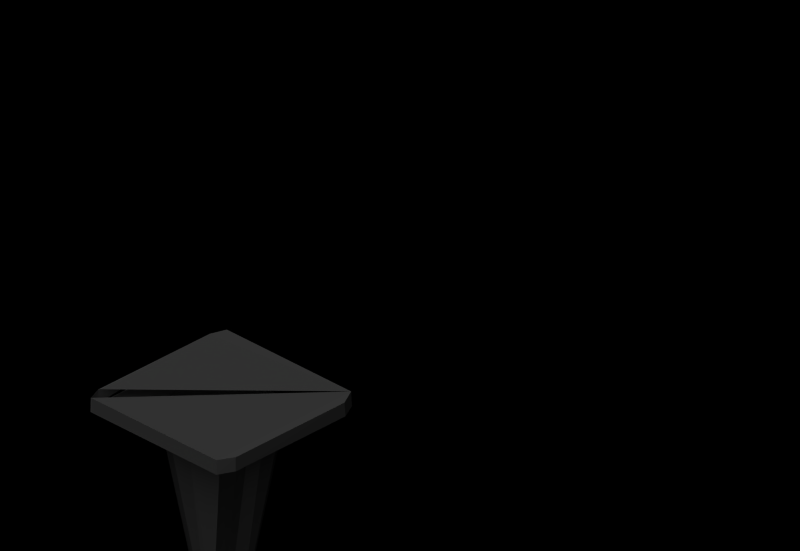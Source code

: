# Source: cone_anomaly.blend  (saved by Blender 3.6.11; exported with 4.5.12 LTS)
import bpy
from mathutils import Matrix  # noqa: F401  (used for matrix-valued properties, if any)

bpy.ops.wm.read_factory_settings(use_empty=True)
scene = bpy.context.scene
scene.name = 'Scene'

# ---- collections
col_collection_1 = bpy.data.collections.new('Collection 1'); scene.collection.children.link(col_collection_1)
col_collection_2 = bpy.data.collections.new('Collection 2'); scene.collection.children.link(col_collection_2)

# ---- materials (node trees are filled in below, after node groups)
mat_obstaclesanomaly = bpy.data.materials.new('obstaclesAnomaly')
mat_obstaclesanomaly.use_transparent_shadow = False
mat_material = bpy.data.materials.new('Material')
mat_material.alpha_threshold = 0.0
mat_material.use_transparent_shadow = False
mat_material.roughness = 0.5
mat_material.line_color = (0.0, 0.0, 0.0, 1.0)

# ---- material node trees
mat_obstaclesanomaly.use_nodes = True; mat_obstaclesanomaly.node_tree.nodes.clear()
_N = mat_obstaclesanomaly.node_tree.nodes; _L = mat_obstaclesanomaly.node_tree.links
n0 = _N.new('ShaderNodeBsdfPrincipled'); n0.name = 'Principled BSDF'; n0.location = (10, 300)
n0.distribution = 'GGX'
n0.subsurface_method = 'RANDOM_WALK_SKIN'
n0.inputs[3].default_value = 1.45
n0.inputs[27].default_value = (0.0, 0.0, 0.0, 1.0)
n0.inputs[28].default_value = 1.0
n1 = _N.new('ShaderNodeOutputMaterial'); n1.name = 'Material Output'; n1.location = (300, 300)
_L.new(n0.outputs[0], n1.inputs[0])
n1.is_active_output = True

# ---- world
world_world = bpy.data.worlds.new('World'); scene.world = world_world
world_world.color = (0.0, 0.0, 0.0)
world_world.use_sun_shadow = False
world_world.sun_shadow_jitter_overblur = 0.0
world_world.cycles.sampling_method = 'MANUAL'
world_world.cycles.sample_map_resolution = 256

# ---- cameras
cam_camera_001 = bpy.data.cameras.new('Camera.001')
cam_camera_001.type = 'ORTHO'
cam_camera_001.passepartout_alpha = 0.2
cam_camera_001.clip_end = 100.0
cam_camera_001.lens = 35.0
cam_camera_001.sensor_width = 32.0
cam_camera_001.sensor_height = 18.0
cam_camera_001.ortho_scale = 4.245
cam_camera_001.show_passepartout = False
cam_camera_001.show_safe_areas = True
cam_camera_001.dof.focus_distance = 0.0
cam_camera_001.dof.aperture_fstop = 128.0

# ---- lights
light_lamp_001 = bpy.data.lights.new('Lamp.001', 'SUN')
light_lamp_001.transmission_factor = 0.0
light_lamp_001.angle = 1.571
light_lamp_001.energy = 1.0
light_lamp_001.shadow_buffer_clip_start = 0.5
light_lamp_001.shadow_soft_size = 1.0
light_lamp_001.shadow_cascade_max_distance = 1000.0
light_lamp_001.cycles.use_multiple_importance_sampling = False

# ---- meshes
me_cone_anomaly = bpy.data.meshes.new('cone_anomaly')
me_cone_anomaly.from_pydata([(0.3223, -0.1237, 0.5334), (0.4728, -0.5183, 0.557), (0.3321, -0.1747, 0.545), (-0.5054, 0.4133, 0.5568), (0.5173, 0.4068, 0.5565), (-0.4715, 0.5047, 0.6451), (-0.4745, 0.503, 0.5567), (-0.04126, 0.07898, -0.7817), (-0.1247, 0.04222, -0.5158), (0.5192, -0.4191, 0.5565), (-0.137, 0.2965, 0.5314), (-0.2466, 0.2228, 0.5403), (-0.1251, -0.04816, -0.5307), (-0.2836, -0.1862, 0.5398), (-0.3299, -0.0304, 0.5278), (0.2365, 0.2429, 0.5402), (0.3218, 0.1159, 0.5386), (-0.02542, 0.06548, -0.7929), (0.06527, 0.06106, -0.7861), (0.4666, 0.5056, 0.5572), (0.09158, 0.02345, -0.7858), (0.0793, -0.3373, 0.5333), (0.01933, 0.3522, 0.5452), (0.003866, -0.09891, -0.786), (-0.05521, -0.08098, -0.7845), (-0.01911, 0.3284, 0.5319), (0.5192, -0.419, 0.6436), (-0.5036, -0.4283, 0.6461), (0.02969, 0.08134, -0.7832), (-0.06885, 0.1053, -0.5453), (0.1257, -0.07133, -0.5266), (0.09912, -0.03265, -0.7807), (0.4709, -0.5168, 0.6461), (-0.4712, -0.5198, 0.5576), (-0.3505, 0.0456, 0.5454), (-0.5059, -0.4241, 0.557), (0.4639, 0.5035, 0.6481), (0.06457, -0.08121, -0.7865), (-0.07314, -0.3384, 0.5409), (0.09121, -0.3602, 0.5456), (0.2371, -0.2499, 0.5261), (0.1056, 0.3133, 0.5307), (-0.3109, 0.104, 0.5324), (-0.1139, -0.128, -0.3528), (-0.5058, 0.4109, 0.6435), (0.05361, -0.1226, -0.5969), (-0.4694, -0.519, 0.6453), (0.5191, 0.3978, 0.6449), (0.3395, -0.02932, 0.5302), (-0.1799, -0.291, 0.5305), (-0.0909, -0.005298, -0.7844)], [], [(0, 20, 48), (9, 1, 2), (34, 35, 3), (19, 4, 16), (29, 7, 8), (20, 16, 48), (47, 9, 4), (10, 11, 22), (12, 13, 14), (18, 15, 16), (20, 17, 18), (19, 47, 4), (20, 18, 16), (45, 40, 21), (41, 25, 22), (32, 26, 36), (10, 22, 25), (17, 28, 18), (6, 11, 34), (47, 26, 9), (28, 7, 29), (20, 30, 31), (17, 7, 28), (32, 46, 33), (14, 13, 34), (20, 0, 30), (4, 2, 16), (0, 2, 40), (23, 38, 49), (19, 36, 47), (30, 37, 31), (35, 13, 38), (23, 21, 38), (1, 9, 26), (1, 39, 2), (33, 27, 35), (2, 39, 40), (28, 25, 41), (11, 42, 34), (48, 2, 0), (6, 44, 5), (19, 5, 36), (12, 43, 13), (33, 38, 39), (28, 29, 25), (35, 27, 44), (32, 33, 1), (35, 38, 33), (19, 16, 15), (37, 20, 31), (8, 42, 11), (43, 49, 13), (44, 36, 5), (40, 39, 21), (33, 46, 27), (29, 10, 25), (21, 39, 38), (29, 8, 11), (18, 41, 15), (34, 13, 35), (32, 36, 46), (15, 41, 22), (26, 47, 36), (18, 28, 41), (45, 23, 37), (34, 3, 6), (16, 2, 48), (23, 49, 43), (44, 27, 36), (8, 7, 50), (49, 38, 13), (4, 9, 2), (6, 22, 11), (50, 17, 24), (6, 3, 44), (8, 50, 12), (14, 42, 8), (45, 37, 30), (50, 7, 17), (43, 12, 24), (23, 45, 21), (29, 11, 10), (1, 26, 32), (39, 1, 33), (23, 17, 37), (43, 24, 23), (42, 14, 34)])
_uv = me_cone_anomaly.uv_layers.new(name='UVLayer0')
_uv.uv.foreach_set('vector', [0.3969, 0.465, 0.3713, 1.072, 0.3545, 0.4669, 0.4195, 0.0, 0.4645, 0.02109, 0.3085, 0.08487, 0.2083, 0.3944, 0.4213, 0.465, 0.04148, 0.4644, 0.0, 0.02345, 0.04482, 0.000508, 0.1766, 0.08942, 0.1707, 0.9655, 0.1675, 1.074, 0.1415, 0.9522, 0.3713, 1.072, 0.2971, 0.4656, 0.3545, 0.4669, 0.2551, 0.8551, 0.2952, 0.5159, 0.2951, 0.8601, 0.2422, 0.6345, 0.2507, 0.5753, 0.2506, 0.7095, 0.1012, 0.9622, 0.0, 0.4788, 0.07119, 0.4766, 0.5459, 0.4649, 0.5101, 1.075, 0.4648, 1.072, 0.2677, 0.9705, 0.222, 0.9373, 0.261, 0.9508, 0.2971, 0.8923, 0.2551, 0.8551, 0.2951, 0.8601, 0.5321, 0.4645, 0.5459, 0.4649, 0.4648, 1.072, 0.7917, 0.5516, 0.9601, 1.042, 0.8983, 1.062, 0.2507, 0.7095, 0.2507, 0.7665, 0.238, 0.7504, 0.9284, 0.442, 0.8841, 0.4639, 0.4656, 0.4396, 0.6808, 1.062, 0.6139, 1.075, 0.6295, 1.067, 0.222, 0.9373, 0.2481, 0.9374, 0.261, 0.9508, 0.000795, 0.4503, 0.1279, 0.3472, 0.2083, 0.3944, 0.2551, 0.8551, 0.2559, 0.5144, 0.2952, 0.5159, 0.5631, 0.466, 0.5949, 0.4645, 0.6143, 0.5714, 0.3713, 1.072, 0.4058, 0.9523, 0.3934, 1.069, 0.222, 0.9373, 0.2169, 0.9295, 0.2481, 0.9374, 1.0, 0.4664, 0.9995, 0.8873, 0.9602, 0.8871, 0.07119, 0.4766, 0.0, 0.4788, 0.105, 0.465, 0.3713, 1.072, 0.3969, 0.465, 0.4058, 0.9523, 0.04482, 0.000508, 0.3085, 0.08487, 0.1766, 0.08942, 0.2369, 0.5071, 0.2507, 0.5263, 0.2259, 0.5753, 0.7549, 0.4704, 0.8317, 1.078, 0.78, 1.079, 0.2971, 0.8923, 0.2562, 0.8893, 0.2551, 0.8551, 0.4058, 0.9523, 0.4198, 1.072, 0.3934, 1.069, 0.4213, 0.465, 0.3134, 0.3642, 0.3826, 0.2688, 0.7549, 0.4704, 0.8983, 1.062, 0.8317, 1.078, 0.2971, 0.4663, 0.2952, 0.5159, 0.2559, 0.5144, 0.4645, 0.02109, 0.3925, 0.1942, 0.3085, 0.08487, 0.1846, 0.465, 0.2259, 0.5067, 0.1857, 0.5088, 0.237, 0.6931, 0.237, 0.8136, 0.2284, 0.7419, 0.5631, 0.466, 0.6295, 1.067, 0.5726, 1.069, 0.1846, 0.4651, 0.1316, 0.4704, 0.105, 0.465, 0.2259, 0.465, 0.2507, 0.5263, 0.2369, 0.5071, 0.1847, 0.9289, 0.2252, 0.8873, 0.2246, 0.9295, 0.9291, 0.4645, 0.9698, 0.04227, 0.97, 0.4639, 0.1012, 0.9622, 0.0584, 0.8855, 0.0, 0.4788, 0.4648, 0.4493, 0.3826, 0.2688, 0.3925, 0.1942, 0.5631, 0.466, 0.6143, 0.5714, 0.6295, 1.067, 0.1857, 0.5088, 0.2259, 0.5067, 0.2252, 0.8873, 1.0, 0.4664, 0.9602, 0.8871, 0.9601, 0.4645, 0.4213, 0.465, 0.3826, 0.2688, 0.4648, 0.4493, 0.0, 0.02345, 0.1766, 0.08942, 0.119, 0.1281, 0.2426, 1.013, 0.2677, 0.9705, 0.2639, 0.9959, 0.1415, 0.9522, 0.1316, 0.4704, 0.1846, 0.4651, 0.7351, 0.6734, 0.78, 1.079, 0.7263, 1.086, 0.5073, 0.0, 0.4656, 0.4396, 0.4648, 0.01563, 0.3425, 0.1281, 0.3925, 0.1942, 0.3821, 0.1997, 0.1846, 0.465, 0.2241, 0.4652, 0.2259, 0.5067, 0.6143, 0.5714, 0.6808, 1.062, 0.6295, 1.067, 0.3821, 0.1997, 0.3925, 0.1942, 0.3826, 0.2688, 0.1707, 0.9655, 0.1415, 0.9522, 0.1846, 0.4651, 0.5459, 0.4649, 0.5726, 1.069, 0.5101, 1.075, 0.2083, 0.3944, 0.3134, 0.3642, 0.4213, 0.465, 0.9284, 0.442, 0.4656, 0.4396, 0.9291, 0.01592, 0.5101, 1.075, 0.5726, 1.069, 0.6139, 1.075, 0.8841, 0.4639, 0.5135, 0.4645, 0.4656, 0.4396, 0.5459, 0.4649, 0.5631, 0.466, 0.5726, 1.069, 0.7917, 0.5516, 0.7549, 0.4704, 0.7801, 0.4645, 0.2083, 0.3944, 0.04148, 0.4644, 0.000795, 0.4503, 0.97, 0.1725, 0.9702, 0.04052, 0.9756, 0.1064, 0.7549, 0.4704, 0.78, 1.079, 0.7351, 0.6734, 0.5073, 0.0, 0.8879, 0.00048, 0.4656, 0.4396, 0.1415, 0.9522, 0.1675, 1.074, 0.1299, 1.076, 0.2259, 0.6274, 0.237, 0.5753, 0.2368, 0.6931, 0.04482, 0.000508, 0.4195, 0.0, 0.3085, 0.08487, 0.000795, 0.4503, 0.06936, 0.2265, 0.1279, 0.3472, 0.1846, 0.9599, 0.222, 0.9373, 0.1905, 0.9974, 0.1847, 0.9289, 0.186, 0.8885, 0.2252, 0.8873, 0.1415, 0.9522, 0.1299, 1.076, 0.1012, 0.9622, 0.07119, 0.4766, 0.1316, 0.4704, 0.1415, 0.9522, 0.4398, 0.9863, 0.4198, 1.072, 0.4058, 0.9523, 0.1846, 0.9599, 0.2169, 0.9295, 0.222, 0.9373, 0.0584, 0.8855, 0.1012, 0.9622, 0.09539, 1.081, 0.7549, 0.4704, 0.7917, 0.5516, 0.8983, 1.062, 0.6143, 0.5714, 0.7263, 1.061, 0.6808, 1.062, 0.2971, 0.4663, 0.2559, 0.5144, 0.257, 0.465, 0.3925, 0.1942, 0.4645, 0.02109, 0.4648, 0.4493, 0.214, 1.013, 0.222, 0.9373, 0.2426, 1.013, 0.7351, 0.6734, 0.7275, 0.4748, 0.7549, 0.4704, 0.251, 0.8136, 0.2509, 0.8752, 0.237, 0.8424])
_uv.active_render = True
_uv = me_cone_anomaly.uv_layers.new(name='UVLayer1')
_uv.uv.foreach_set('vector', [-0.3351, 1.006, 0.1159, 0.8006, 0.01191, 0.9631, -0.1239, 1.115, -0.3754, 1.574, -0.01197, 1.08, -0.007924, 0.9629, 0.09801, 1.094, -0.09357, 0.9112, 0.3815, 0.4176, 0.1504, 0.872, 0.1165, 0.8408, 0.8386, 1.058, 0.7833, 1.191, 0.3508, 0.9567, 0.1159, 0.8006, 0.1793, 0.8887, 0.01191, 0.9631, 0.634, 0.2316, -0.642, 0.2388, -0.6036, 0.2302, 0.1423, 1.932, -0.08172, 0.5851, 0.5068, 0.7881, -0.2361, 0.8929, -0.3755, 0.8964, -0.1524, 0.9045, -0.7443, 0.9948, -0.7842, 0.9624, -0.4836, 0.8539, 0.6746, 1.717, 0.9604, 0.9721, 0.8235, 1.567, -0.1955, 0.1895, 0.634, 0.2316, -0.6036, 0.2302, -0.4542, 0.8365, -0.7443, 0.9948, -0.4836, 0.8539, 0.8788, 1.219, 0.7584, 1.239, 0.9881, 1.094, 0.4535, 0.1267, -0.19, 0.173, -0.1066, 0.7482, -0.3718, 0.4439, -0.1234, 0.8914, 0.3675, 1.56, -0.8849, 1.08, -0.9146, 1.092, -0.9935, 1.052, 0.9604, 0.9721, 0.9341, 1.352, 0.8235, 1.567, -0.3782, 0.4645, -0.1807, 0.6366, -0.007924, 0.9629, 0.634, 0.2316, 0.6136, 0.2336, -0.642, 0.2388, -0.9721, 1.021, -0.9013, 1.28, -0.8518, 1.129, 0.1159, 0.8006, -0.4601, 1.012, -0.2533, 0.9413, 0.9604, 0.9721, 0.8994, 0.8137, 0.9341, 1.352, -0.2918, 1.787, 0.3563, 1.797, -0.3176, 1.816, -0.1524, 0.9045, -0.3755, 0.8964, 0.3984, 0.932, 0.1159, 0.8006, -0.3351, 1.006, -0.4601, 1.012, 0.1504, 0.872, -0.01197, 1.08, 0.1165, 0.8408, 0.5721, 1.763, 0.8894, 1.198, 0.5617, 1.747, 0.9534, 1.199, 0.971, 1.041, 0.8434, 1.105, -0.1955, 0.1895, 0.4411, 0.2252, 0.634, 0.2316, -0.4601, 1.012, -0.7292, 1.105, -0.2533, 0.9413, 0.09801, 1.094, 0.1575, 1.26, 0.08142, 1.615, 0.9534, 1.199, 0.9881, 1.094, 0.971, 1.041, -0.3384, 0.1885, -0.642, 0.2388, 0.6136, 0.2336, -0.3754, 1.574, -0.007069, 1.222, -0.01197, 1.08, -0.3233, 1.816, 0.6665, 1.735, -0.6388, 1.761, 0.5186, 1.166, -0.3754, 1.189, 0.003976, 1.987, -0.9721, 1.021, -0.9935, 1.052, -0.9267, 1.037, 0.5858, 1.081, 0.4025, 0.9955, 0.3984, 0.932, -0.1406, 1.511, 0.8894, 1.198, 0.5721, 1.763, -0.3273, 1.811, 0.6602, 1.744, 0.3682, 1.796, 0.2951, 1.817, 0.3347, 1.797, -0.3231, 1.783, -0.2361, 0.8929, -0.691, 0.8368, -0.3755, 0.8964, 0.3839, 1.547, 0.08142, 1.615, -0.007069, 1.222, -0.9721, 1.021, -0.8518, 1.129, -0.9935, 1.052, -0.6388, 1.761, 0.6665, 1.735, 0.6602, 1.744, -0.2918, 1.787, -0.3176, 1.816, 0.3464, 1.811, 0.09801, 1.094, 0.08142, 1.615, 0.3839, 1.547, 0.3815, 0.4176, 0.1165, 0.8408, 0.1794, 0.586, 0.887, 1.208, 0.6746, 1.717, 0.5917, 1.667, 0.3508, 0.9567, 0.4025, 0.9955, 0.5858, 1.081, 0.7163, 1.046, 0.8434, 1.105, 0.6081, 0.898, -0.0884, 1.083, 0.3675, 1.56, -0.4012, 1.52, -0.5427, 1.622, -0.007069, 1.222, -0.07525, 1.757, -0.3233, 1.816, 0.3573, 1.797, 0.6665, 1.735, -0.8518, 1.129, -0.8849, 1.08, -0.9935, 1.052, -0.07525, 1.757, -0.007069, 1.222, 0.08142, 1.615, 0.8386, 1.058, 0.3508, 0.9567, 0.5858, 1.081, -0.7443, 0.9948, -0.9267, 1.037, -0.7842, 0.9624, -0.007924, 0.9629, 0.1575, 1.26, 0.09801, 1.094, -0.3718, 0.4439, 0.3675, 1.56, 0.3921, 0.4706, -0.7842, 0.9624, -0.9267, 1.037, -0.9146, 1.092, -0.1234, 0.8914, 0.1266, 1.105, 0.3675, 1.56, -0.7443, 0.9948, -0.9721, 1.021, -0.9267, 1.037, 0.8788, 1.219, 0.9534, 1.199, 0.9015, 1.295, -0.007924, 0.9629, -0.09357, 0.9112, -0.3782, 0.4645, 0.6475, 1.311, 0.9771, 1.169, 0.2679, 0.03667, 0.9534, 1.199, 0.8434, 1.105, 0.7163, 1.046, -0.0884, 1.083, 0.1015, 0.908, 0.3675, 1.56, 0.3508, 0.9567, 0.7833, 1.191, 0.1201, 0.9024, 0.244, 1.905, 0.7681, 0.533, 0.1748, 0.5489, 0.1504, 0.872, -0.1239, 1.115, -0.01197, 1.08, -0.3782, 0.4645, 0.004111, 0.748, -0.1807, 0.6366, 0.6205, 0.3095, 0.9604, 0.9721, 0.8347, 0.4524, -0.3273, 1.811, -0.6456, 1.755, 0.6602, 1.744, 0.3508, 0.9567, 0.1201, 0.9024, -0.2361, 0.8929, -0.1524, 0.9045, 0.4025, 0.9955, 0.3508, 0.9567, -0.8717, 1.092, -0.7292, 1.105, -0.4601, 1.012, 0.6205, 0.3095, 0.8994, 0.8137, 0.9604, 0.9721, -0.691, 0.8368, -0.2361, 0.8929, -0.5638, 0.7407, 0.9534, 1.199, 0.8788, 1.219, 0.9881, 1.094, -0.8518, 1.129, -0.7986, 1.152, -0.8849, 1.08, -0.3384, 0.1885, 0.6136, 0.2336, 0.3064, 0.2124, -0.007069, 1.222, -0.3754, 1.574, 0.3839, 1.547, 0.9761, 0.8304, 0.9604, 0.9721, 0.887, 1.208, 0.7163, 1.046, 0.8241, 0.8783, 0.9534, 1.199, 0.4222, 0.1085, 0.1794, 0.1141, 0.957, 0.745])
me_cone_anomaly.materials.append(mat_obstaclesanomaly)
me_cone_anomaly.update()
me_cone_anomaly.normals_split_custom_set([tuple(v) for v in zip(*[iter([0.9649, -0.1823, -0.1891, 0.9649, -0.1823, -0.1891, 0.9649, -0.1823, -0.1891, 0.03427, -0.02082, -0.9992, 0.03427, -0.02082, -0.9992, 0.03427, -0.02082, -0.9992, -0.07377, -0.0001809, -0.9973, -0.07377, -0.0001809, -0.9973, -0.07377, -0.0001809, -0.9973, 0.04543, 0.03075, -0.9985, 0.04543, 0.03075, -0.9985, 0.04543, 0.03075, -0.9985, -0.7747, 0.6121, -0.1585, -0.7747, 0.6121, -0.1585, -0.7747, 0.6121, -0.1585, 0.9754, 0.1292, -0.1786, 0.9754, 0.1292, -0.1786, 0.9754, 0.1292, -0.1786, 0.9998, 0.002344, -0.02007, 0.9998, 0.002344, -0.02007, 0.9998, 0.002344, -0.02007, -0.2383, 0.4571, 0.8569, -0.2383, 0.4571, 0.8569, -0.2383, 0.4571, 0.8569, -0.9396, -0.2931, -0.1769, -0.9396, -0.2931, -0.1769, -0.9396, -0.2931, -0.1769, 0.8153, 0.5502, -0.1807, 0.8153, 0.5502, -0.1807, 0.8153, 0.5502, -0.1807, 0.07665, 0.04506, -0.996, 0.07665, 0.04506, -0.996, 0.07665, 0.04506, -0.996, 0.8895, 0.4561, 0.02801, 0.8895, 0.4561, 0.02801, 0.8895, 0.4561, 0.02801, 0.8067, 0.563, -0.1796, 0.8067, 0.563, -0.1796, 0.8067, 0.563, -0.1796, 0.4708, -0.8647, -0.175, 0.4708, -0.8647, -0.175, 0.4708, -0.8647, -0.175, 0.0435, 0.4327, -0.9005, 0.0435, 0.4327, -0.9005, 0.0435, 0.4327, -0.9005, 0.05444, -0.001579, 0.9985, 0.05444, -0.001579, 0.9985, 0.05444, -0.001579, 0.9985, -0.1836, 0.6891, -0.7011, -0.1836, 0.6891, -0.7011, -0.1836, 0.6891, -0.7011, 0.08541, 0.29, -0.9532, 0.08541, 0.29, -0.9532, 0.08541, 0.29, -0.9532, -0.06249, 0.007636, -0.998, -0.06249, 0.007636, -0.998, -0.06249, 0.007636, -0.998, 1.0, 8.44e-05, 0.0008034, 1.0, 8.44e-05, 0.0008034, 1.0, 8.44e-05, 0.0008034, -0.03543, 0.9928, -0.1146, -0.03543, 0.9928, -0.1146, -0.03543, 0.9928, -0.1146, 0.9885, 0.1251, -0.08438, 0.9885, 0.1251, -0.08438, 0.9885, 0.1251, -0.08438, -0.03645, 0.6126, -0.7895, -0.03645, 0.6126, -0.7895, -0.03645, 0.6126, -0.7895, 0.002306, -1.0, 0.009534, 0.002306, -1.0, 0.009534, 0.002306, -1.0, 0.009534, -0.9569, -0.2778, 0.08469, -0.9568, -0.2781, 0.08457, -0.9568, -0.2781, 0.08457, 0.9683, -0.165, -0.1878, 0.9683, -0.165, -0.1878, 0.9683, -0.165, -0.1878, 0.1168, -0.01757, -0.993, 0.1168, -0.01757, -0.993, 0.1168, -0.01757, -0.993, 0.3092, -0.1547, -0.9383, 0.3092, -0.1547, -0.9383, 0.3092, -0.1547, -0.9383, -0.3838, -0.9046, -0.1856, -0.3838, -0.9046, -0.1856, -0.3838, -0.9046, -0.1856, 0.8863, 0.4617, 0.03682, 0.8863, 0.4617, 0.03682, 0.8863, 0.4617, 0.03682, 0.8124, -0.5578, -0.1699, 0.8124, -0.5578, -0.1699, 0.8124, -0.5578, -0.1699, -0.0279, -0.04633, -0.9985, -0.0279, -0.04633, -0.9985, -0.0279, -0.04633, -0.9985, -0.001617, -0.9841, -0.1777, -0.001617, -0.9841, -0.1777, -0.001617, -0.9841, -0.1777, 0.9059, -0.4235, 0.0008929, 0.9059, -0.4235, 0.0008929, 0.9059, -0.4235, 0.0008929, 0.01858, -0.02725, -0.9995, 0.01858, -0.02725, -0.9995, 0.01858, -0.02725, -0.9995, -0.9401, -0.3407, 0.008133, -0.9401, -0.3407, 0.008133, -0.9401, -0.3407, 0.008133, 0.608, -0.7894, 0.08508, 0.608, -0.7894, 0.08508, 0.608, -0.7894, 0.08508, 0.1168, 0.9769, -0.1792, 0.1168, 0.9769, -0.1792, 0.1168, 0.9769, -0.1792, -0.8027, 0.4595, -0.3802, -0.8027, 0.4595, -0.3802, -0.8027, 0.4595, -0.3802, 0.4586, -0.1132, -0.8814, 0.4586, -0.1132, -0.8814, 0.4586, -0.1132, -0.8814, -0.939, 0.3429, 0.02537, -0.939, 0.3429, 0.02537, -0.939, 0.3429, 0.02537, 0.001197, 0.9997, 0.02306, 0.001197, 0.9997, 0.02306, 0.001197, 0.9997, 0.02306, -0.8196, -0.5402, -0.191, -0.8196, -0.5402, -0.191, -0.8196, -0.5402, -0.191, 0.01229, -0.1185, -0.9929, 0.01229, -0.1185, -0.9929, 0.01229, -0.1185, -0.9929, -0.2213, 0.9569, -0.188, -0.2213, 0.9569, -0.188, -0.2213, 0.9569, -0.188, -0.9997, -0.002519, 0.02561, -0.9997, -0.002519, 0.02561, -0.9997, -0.002519, 0.02561, 0.001552, -0.9998, 0.01756, 0.001552, -0.9998, 0.01756, 0.001552, -0.9998, 0.01756, -0.03337, -0.01884, -0.9993, -0.03337, -0.01884, -0.9993, -0.03337, -0.01884, -0.9993, 0.03416, 0.03495, -0.9988, 0.03416, 0.03495, -0.9988, 0.03416, 0.03495, -0.9988, 0.2417, -0.05613, -0.9687, 0.2417, -0.05613, -0.9687, 0.2417, -0.05613, -0.9687, -0.8599, 0.4773, -0.1809, -0.8599, 0.4773, -0.1809, -0.8599, 0.4773, -0.1809, -0.7074, -0.6838, -0.179, -0.7074, -0.6838, -0.179, -0.7074, -0.6838, -0.179, -0.003178, -0.01625, 0.9999, -0.003178, -0.01625, 0.9999, -0.003178, -0.01625, 0.9999, 0.1764, -0.3927, -0.9026, 0.1764, -0.3927, -0.9026, 0.1764, -0.3927, -0.9026, -0.9352, -0.3533, 0.02289, -0.9352, -0.3533, 0.02289, -0.9352, -0.3533, 0.02289, -0.2562, 0.9488, -0.1847, -0.2562, 0.9488, -0.1847, -0.2562, 0.9488, -0.1847, -0.0402, -0.4886, -0.8716, -0.0402, -0.4886, -0.8716, -0.0402, -0.4886, -0.8716, -0.7775, 0.5988, -0.1921, -0.7775, 0.5988, -0.1921, -0.7775, 0.5988, -0.1921, 0.4762, 0.8608, -0.1795, 0.4762, 0.8608, -0.1795, 0.4762, 0.8608, -0.1795, -0.07904, 0.001574, -0.9969, -0.07904, 0.001574, -0.9969, -0.07904, 0.001574, -0.9969, -0.0008185, -0.001958, 1.0, -0.0008185, -0.001958, 1.0, -0.0008185, -0.001958, 1.0, 0.4335, 0.847, 0.3077, 0.4337, 0.8468, 0.308, 0.4335, 0.847, 0.3077, 0.05403, -0.001604, 0.9985, 0.05403, -0.001604, 0.9985, 0.05403, -0.001604, 0.9985, 0.4759, 0.861, -0.1795, 0.4759, 0.861, -0.1795, 0.4759, 0.8609, -0.18, 0.2733, -0.9429, -0.1902, 0.2733, -0.9429, -0.1902, 0.2733, -0.9429, -0.1902, -0.04224, 0.01315, -0.999, -0.04224, 0.01315, -0.999, -0.04224, 0.01315, -0.999, 0.6775, 0.03986, 0.7345, 0.6775, 0.03986, 0.7345, 0.6775, 0.03986, 0.7345, -0.5013, -0.8435, -0.193, -0.5013, -0.8435, -0.193, -0.5013, -0.8435, -0.193, -0.005027, 0.003123, 1.0, -0.005027, 0.003123, 1.0, -0.005027, 0.003123, 1.0, -0.8424, 0.5024, -0.1949, -0.8424, 0.5024, -0.1949, -0.8424, 0.5024, -0.1949, -0.2257, -0.3047, 0.9253, -0.2257, -0.3047, 0.9253, -0.2257, -0.3047, 0.9253, 0.06156, 0.0001373, -0.9981, 0.06156, 0.0001373, -0.9981, 0.06156, 0.0001373, -0.9981, -0.00712, 0.05271, -0.9986, -0.00712, 0.05271, -0.9986, -0.00712, 0.05271, -0.9986, -0.08718, -0.0393, -0.9954, -0.08718, -0.0393, -0.9954, -0.08718, -0.0393, -0.9954, -0.9457, 0.3249, 0.003917, -0.9457, 0.3249, 0.003917, -0.9457, 0.3249, 0.003917, -0.9913, 0.02606, -0.1294, -0.9913, 0.02606, -0.1294, -0.9913, 0.02606, -0.1294, -0.9728, 0.1443, -0.1813, -0.9728, 0.1443, -0.1813, -0.9728, 0.1443, -0.1813, 0.6534, -0.7466, -0.1253, 0.6534, -0.7466, -0.1253, 0.6534, -0.7466, -0.1253, -0.3981, 0.2623, -0.8791, -0.3981, 0.2623, -0.8791, -0.3981, 0.2623, -0.8791, -0.8505, -0.4977, -0.17, -0.8505, -0.4977, -0.17, -0.8505, -0.4977, -0.17, 0.2548, -0.9489, -0.186, 0.2548, -0.9489, -0.186, 0.2548, -0.9489, -0.186, -0.559, 0.8096, -0.1791, -0.559, 0.8096, -0.1791, -0.559, 0.8096, -0.1791, 0.8965, -0.4422, 0.02729, 0.8965, -0.4422, 0.02729, 0.8965, -0.4422, 0.02729, -0.000599, -0.07338, -0.9973, -0.000599, -0.07338, -0.9973, -0.000599, -0.07338, -0.9973, 0.003429, -0.04166, -0.9991, 0.003429, -0.04166, -0.9991, 0.003429, -0.04166, -0.9991, -0.2907, -0.9461, -0.1427, -0.2907, -0.9461, -0.1427, -0.2907, -0.9461, -0.1427, -0.4312, 0.09202, -0.8975, -0.4312, 0.09202, -0.8975, -0.4312, 0.09202, -0.8975])] * 3)])
me_cylinder = bpy.data.meshes.new('Cylinder')
me_cylinder.from_pydata([(0.0, 0.5567, -0.7358), (0.1086, 0.546, -0.7358), (0.213, 0.5143, -0.7358), (0.3093, 0.4629, -0.7358), (0.3937, 0.3937, -0.7358), (0.4629, 0.3093, -0.7358), (0.5143, 0.213, -0.7358), (0.546, 0.1086, -0.7358), (0.5567, 4.203e-08, -0.7358), (0.546, -0.1086, -0.7358), (0.5143, -0.213, -0.7358), (0.4629, -0.3093, -0.7358), (0.3937, -0.3937, -0.7358), (0.3093, -0.4629, -0.7358), (0.213, -0.5143, -0.7358), (0.1086, -0.546, -0.7358), (-1.814e-07, -0.5567, -0.7358), (-0.1086, -0.546, -0.7358), (-0.213, -0.5143, -0.7358), (-0.3093, -0.4629, -0.7358), (-0.3937, -0.3937, -0.7358), (-0.4629, -0.3093, -0.7358), (-0.5143, -0.213, -0.7358), (-0.546, -0.1086, -0.7358), (-0.5567, 5.376e-07, -0.7358), (-0.546, 0.1086, -0.7358), (-0.5143, 0.213, -0.7358), (-0.4629, 0.3093, -0.7358), (-0.3937, 0.3937, -0.7358), (-0.3093, 0.4629, -0.7358), (-0.213, 0.5143, -0.7358), (-0.1086, 0.546, -0.7358), (8.937e-07, 0.5567, 0.6804), (0.1086, 0.546, 0.6804), (0.213, 0.5143, 0.6804), (0.3093, 0.4629, 0.6804), (0.3937, 0.3936, 0.6804), (0.4629, 0.3093, 0.6804), (0.5143, 0.213, 0.6804), (0.546, 0.1086, 0.6804), (0.5567, -1.25e-06, 0.6804), (0.546, -0.1086, 0.6804), (0.5143, -0.213, 0.6804), (0.4629, -0.3093, 0.6804), (0.3937, -0.3937, 0.6804), (0.3093, -0.4629, 0.6804), (0.213, -0.5143, 0.6804), (0.1086, -0.546, 0.6804), (5.176e-07, -0.5567, 0.6804), (-0.1086, -0.546, 0.6804), (-0.213, -0.5143, 0.6804), (-0.3093, -0.4629, 0.6804), (-0.3936, -0.3937, 0.6804), (-0.4629, -0.3093, 0.6804), (-0.5143, -0.213, 0.6804), (-0.546, -0.1086, 0.6804), (-0.5567, -2.285e-06, 0.6804), (-0.546, 0.1086, 0.6804), (-0.5143, 0.213, 0.6804), (-0.4629, 0.3093, 0.6804), (-0.3937, 0.3936, 0.6804), (-0.3093, 0.4629, 0.6804), (-0.213, 0.5143, 0.6804), (-0.1086, 0.546, 0.6804), (0.0, 0.0, -0.7358), (0.0, 0.0, 0.6804)], [], [(64, 0, 1), (65, 33, 32), (64, 1, 2), (65, 34, 33), (64, 2, 3), (65, 35, 34), (64, 3, 4), (65, 36, 35), (64, 4, 5), (65, 37, 36), (64, 5, 6), (65, 38, 37), (64, 6, 7), (65, 39, 38), (64, 7, 8), (65, 40, 39), (64, 8, 9), (65, 41, 40), (64, 9, 10), (65, 42, 41), (64, 10, 11), (65, 43, 42), (64, 11, 12), (65, 44, 43), (64, 12, 13), (65, 45, 44), (64, 13, 14), (65, 46, 45), (64, 14, 15), (65, 47, 46), (64, 15, 16), (65, 48, 47), (64, 16, 17), (65, 49, 48), (64, 17, 18), (65, 50, 49), (64, 18, 19), (65, 51, 50), (64, 19, 20), (65, 52, 51), (64, 20, 21), (65, 53, 52), (64, 21, 22), (65, 54, 53), (64, 22, 23), (65, 55, 54), (64, 23, 24), (65, 56, 55), (64, 24, 25), (65, 57, 56), (64, 25, 26), (65, 58, 57), (64, 26, 27), (65, 59, 58), (64, 27, 28), (65, 60, 59), (64, 28, 29), (65, 61, 60), (64, 29, 30), (65, 62, 61), (64, 30, 31), (65, 63, 62), (31, 0, 64), (65, 32, 63), (0, 32, 33, 1), (1, 33, 34, 2), (2, 34, 35, 3), (3, 35, 36, 4), (4, 36, 37, 5), (5, 37, 38, 6), (6, 38, 39, 7), (7, 39, 40, 8), (8, 40, 41, 9), (9, 41, 42, 10), (10, 42, 43, 11), (11, 43, 44, 12), (12, 44, 45, 13), (13, 45, 46, 14), (14, 46, 47, 15), (15, 47, 48, 16), (16, 48, 49, 17), (17, 49, 50, 18), (18, 50, 51, 19), (19, 51, 52, 20), (20, 52, 53, 21), (21, 53, 54, 22), (22, 54, 55, 23), (23, 55, 56, 24), (24, 56, 57, 25), (25, 57, 58, 26), (26, 58, 59, 27), (27, 59, 60, 28), (28, 60, 61, 29), (29, 61, 62, 30), (30, 62, 63, 31), (32, 0, 31, 63)])
me_cylinder.materials.append(mat_material)
me_cylinder.use_remesh_preserve_volume = False
me_cylinder.use_remesh_preserve_attributes = False
me_cylinder.use_mirror_vertex_groups = False
me_cylinder.update()

# ---- objects
ob_camera = bpy.data.objects.new('Camera', cam_camera_001)
ob_lamp = bpy.data.objects.new('Lamp', light_lamp_001)
ob_cone_anomaly = bpy.data.objects.new('cone_anomaly', me_cone_anomaly)
ob_cylinder = bpy.data.objects.new('Cylinder', me_cylinder)

# ---- transforms, parenting, visibility, modifiers, constraints
ob_camera.location = (5.526, -4.193, 5.344)
ob_camera.rotation_euler = (1.047, 0.0, 0.7854)
ob_camera.lock_rotations_4d = False
ob_camera.empty_display_type = 'ARROWS'
ob_camera.lineart.crease_threshold = 0.0
ob_lamp.location = (2.5, -5.0, 7.5)
ob_lamp.rotation_euler = (0.4847, 0.4381, -0.2138)
ob_lamp.lock_rotations_4d = False
ob_lamp.empty_display_type = 'ARROWS'
ob_lamp.lineart.crease_threshold = 0.0
ob_cone_anomaly.location = (0.0, 0.0, 0.0)
ob_cylinder.location = (0.0, 0.0, 0.0)
ob_cylinder.lineart.crease_threshold = 0.0

# ---- collection membership
col_collection_1.objects.link(ob_camera)
col_collection_1.objects.link(ob_lamp)
col_collection_1.objects.link(ob_cone_anomaly)
col_collection_2.objects.link(ob_cylinder)
def _layer_coll(name, lc=None):
    lc = lc or bpy.context.view_layer.layer_collection
    for c in lc.children:
        if c.name == name: return c
        r = _layer_coll(name, c)
        if r: return r
_layer_coll('Collection 2').exclude = True

# ---- scene / render settings (as saved in the file)
scene.camera = ob_camera
scene.frame_start = 1; scene.frame_end = 250; scene.frame_set(2)
scene.render.engine = 'BLENDER_EEVEE_NEXT'
scene.render.image_settings.color_mode = 'RGB'
scene.render.image_settings.compression = 90
scene.render.resolution_x = 1529
scene.render.resolution_y = 1054
scene.render.pixel_aspect_x = 100.0
scene.render.pixel_aspect_y = 100.0
scene.render.fps = 25
scene.render.dither_intensity = 0.0
scene.render.use_compositing = False
scene.render.use_sequencer = False
scene.render.bake_margin = 2
scene.render.bake_bias = 0.0
scene.render.use_stamp_time = False
scene.render.use_stamp_date = False
scene.render.use_stamp_frame = False
scene.render.use_stamp_camera = False
scene.render.use_stamp_scene = False
scene.render.use_stamp_filename = False
scene.render.use_stamp_render_time = False
scene.render.stamp_font_size = 0
scene.cycles.use_denoising = False
scene.cycles.samples = 10
scene.cycles.sampling_pattern = 'TABULATED_SOBOL'
scene.cycles.light_sampling_threshold = 0.0
scene.cycles.use_adaptive_sampling = False
scene.cycles.use_light_tree = False
scene.cycles.blur_glossy = 0.0
scene.cycles.volume_bounces = 1
scene.cycles.pixel_filter_type = 'GAUSSIAN'
scene.cycles.sample_clamp_indirect = 0.0
scene.view_settings.view_transform = 'Raw'
bpy.context.view_layer.update()

